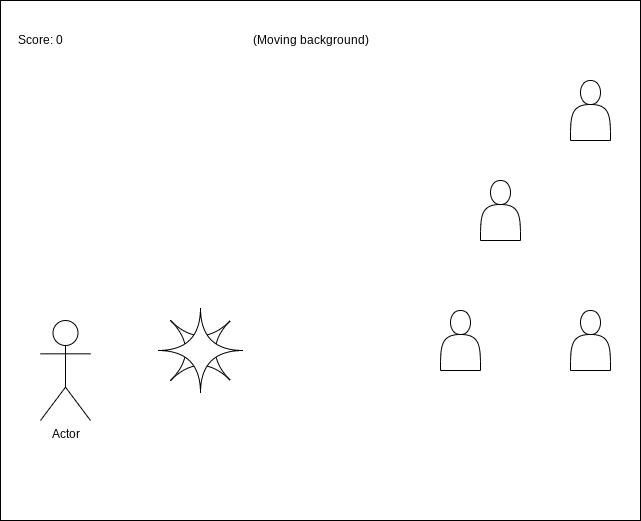

The diagram above was exported from draw.io. Its source (the exported page's mxGraphModel, read from the mxfile embedded in the PNG):
<mxGraphModel dx="1074" dy="741" grid="1" gridSize="10" guides="1" tooltips="1" connect="1" arrows="1" fold="1" page="1" pageScale="1" pageWidth="850" pageHeight="1100" math="0" shadow="0">
  <root>
    <mxCell id="0" />
    <mxCell id="1" parent="0" />
    <mxCell id="2" value="" style="rounded=0;whiteSpace=wrap;html=1;" vertex="1" parent="1">
      <mxGeometry x="90" y="80" width="640" height="520" as="geometry" />
    </mxCell>
    <mxCell id="3" value="Score: 0" style="text;html=1;align=center;verticalAlign=middle;resizable=0;points=[];autosize=1;strokeColor=none;fillColor=none;" vertex="1" parent="1">
      <mxGeometry x="100" y="110" width="60" height="20" as="geometry" />
    </mxCell>
    <mxCell id="4" value="(Moving background)" style="text;html=1;align=center;verticalAlign=middle;resizable=0;points=[];autosize=1;strokeColor=none;fillColor=none;" vertex="1" parent="1">
      <mxGeometry x="335" y="110" width="130" height="20" as="geometry" />
    </mxCell>
    <mxCell id="5" value="Actor" style="shape=umlActor;verticalLabelPosition=bottom;verticalAlign=top;html=1;outlineConnect=0;" vertex="1" parent="1">
      <mxGeometry x="130" y="400" width="50" height="100" as="geometry" />
    </mxCell>
    <mxCell id="6" value="" style="shape=switch;whiteSpace=wrap;html=1;" vertex="1" parent="1">
      <mxGeometry x="260" y="400" width="60" height="60" as="geometry" />
    </mxCell>
    <mxCell id="7" value="" style="shape=switch;whiteSpace=wrap;html=1;rotation=45;" vertex="1" parent="1">
      <mxGeometry x="260" y="400" width="60" height="60" as="geometry" />
    </mxCell>
    <mxCell id="8" value="" style="shape=actor;whiteSpace=wrap;html=1;" vertex="1" parent="1">
      <mxGeometry x="660" y="390" width="40" height="60" as="geometry" />
    </mxCell>
    <mxCell id="9" value="" style="shape=actor;whiteSpace=wrap;html=1;" vertex="1" parent="1">
      <mxGeometry x="570" y="260" width="40" height="60" as="geometry" />
    </mxCell>
    <mxCell id="10" value="" style="shape=actor;whiteSpace=wrap;html=1;" vertex="1" parent="1">
      <mxGeometry x="660" y="160" width="40" height="60" as="geometry" />
    </mxCell>
    <mxCell id="11" value="" style="shape=actor;whiteSpace=wrap;html=1;" vertex="1" parent="1">
      <mxGeometry x="530" y="390" width="40" height="60" as="geometry" />
    </mxCell>
  </root>
</mxGraphModel>